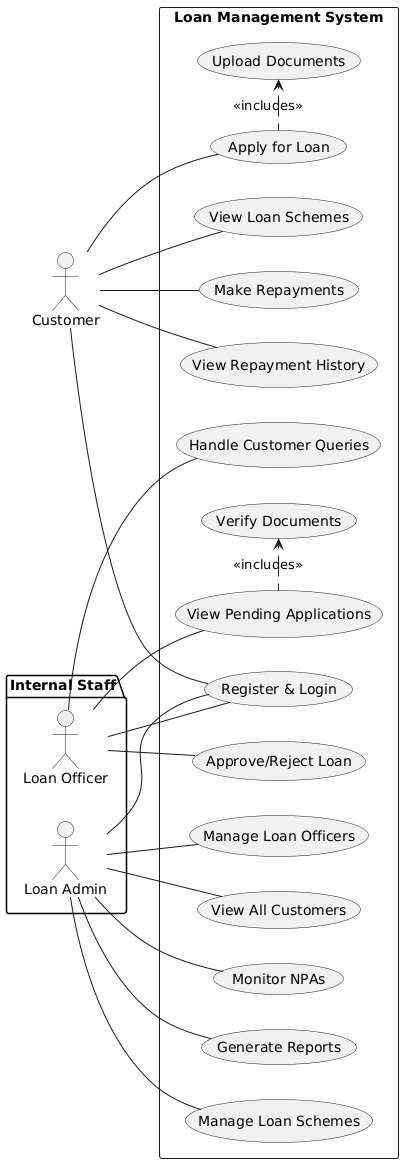

The diagram above was rendered by PlantUML. Its source (embedded in the PNG):
@startuml
left to right direction

' Define Actors
actor Customer

package "Internal Staff" {
actor "Loan Officer" as Officer
actor "Loan Admin" as Admin
}

' Define System Boundary
rectangle "Loan Management System" {
' Common Use Case for all actors
usecase "Register & Login" as UC_Auth

' --- Customer Use Cases ---
usecase "View Loan Schemes" as UC_ViewSchemes
usecase "Apply for Loan" as UC_Apply
usecase "Upload Documents" as UC_Upload
usecase "Make Repayments" as UC_Repay
usecase "View Repayment History" as UC_History

' --- Loan Officer Use Cases ---
usecase "View Pending Applications" as UC_ViewApps
usecase "Verify Documents" as UC_Verify
usecase "Approve/Reject Loan" as UC_Decision
usecase "Handle Customer Queries" as UC_Query

' --- Loan Admin Use Cases ---
usecase "Manage Loan Schemes" as UC_ManageSchemes
usecase "Manage Loan Officers" as UC_ManageOfficers
usecase "View All Customers" as UC_ViewCustomers
usecase "Monitor NPAs" as UC_MonitorNPA
usecase "Generate Reports" as UC_GenerateReports
}

' Define Relationships between Actors and Use Cases

' All users must authenticate
Customer -- UC_Auth
Officer -- UC_Auth
Admin -- UC_Auth

' Customer-specific actions
Customer -- UC_ViewSchemes
Customer -- UC_Apply
Customer -- UC_Repay
Customer -- UC_History

' Loan Officer-specific actions
Officer -- UC_ViewApps
Officer -- UC_Decision
Officer -- UC_Query

' Loan Admin-specific actions
Admin -- UC_ManageSchemes
Admin -- UC_ManageOfficers
Admin -- UC_ViewCustomers
Admin -- UC_MonitorNPA
Admin -- UC_GenerateReports

' Define Relationships between Use Cases
UC_Apply .> UC_Upload : <<includes>>
UC_ViewApps .> UC_Verify : <<includes>>
@enduml